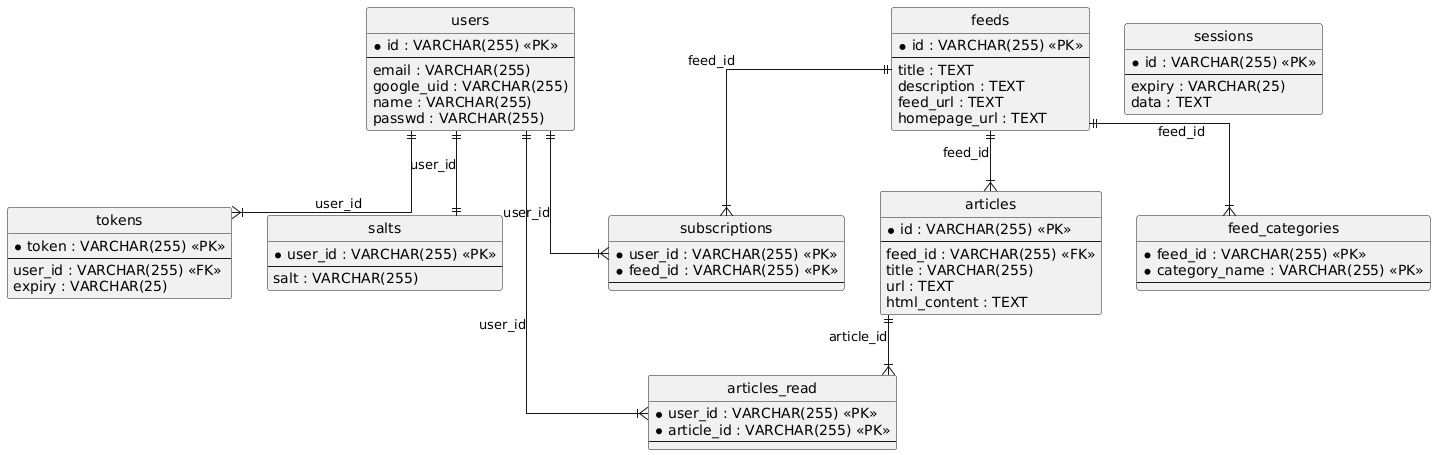

The diagram above was rendered by PlantUML. Its source (embedded in the PNG):
@startuml
hide circle
skinparam linetype ortho

entity "users" as users {
  * id : VARCHAR(255) <<PK>>
  --
  email : VARCHAR(255)
  google_uid : VARCHAR(255)
  name : VARCHAR(255)
  passwd : VARCHAR(255)
}

entity "sessions" as sessions {
  * id : VARCHAR(255) <<PK>>
  --
  expiry : VARCHAR(25)
  data : TEXT
}

entity "tokens" as tokens {
  * token : VARCHAR(255) <<PK>>
  --
  user_id : VARCHAR(255) <<FK>>
  expiry : VARCHAR(25)
}

entity "salts" as salts {
  * user_id : VARCHAR(255) <<PK>>
  --
  salt : VARCHAR(255)
}

entity "feeds" as feeds {
  * id : VARCHAR(255) <<PK>>
  --
  title : TEXT
  description : TEXT
  feed_url : TEXT
  homepage_url : TEXT
}

entity "articles" as articles {
  * id : VARCHAR(255) <<PK>>
  --
  feed_id : VARCHAR(255) <<FK>>
  title : VARCHAR(255)
  url : TEXT
  html_content : TEXT
}

entity "feed_categories" as feed_categories {
  * feed_id : VARCHAR(255) <<PK>>
  * category_name : VARCHAR(255) <<PK>>
  --
}

entity "subscriptions" as subscriptions {
  * user_id : VARCHAR(255) <<PK>>
  * feed_id : VARCHAR(255) <<PK>>
  --
}

entity "articles_read" as articles_read {
  * user_id : VARCHAR(255) <<PK>>
  * article_id : VARCHAR(255) <<PK>>
  --
}

users ||--|{ tokens : "user_id"
users ||--|| salts : "user_id"
feeds ||--|{ articles : "feed_id"
feeds ||--|{ feed_categories : "feed_id"
users ||--|{ subscriptions : "user_id"
feeds ||--|{ subscriptions : "feed_id"
users ||--|{ articles_read : "user_id"
articles ||--|{ articles_read : "article_id"
@enduml